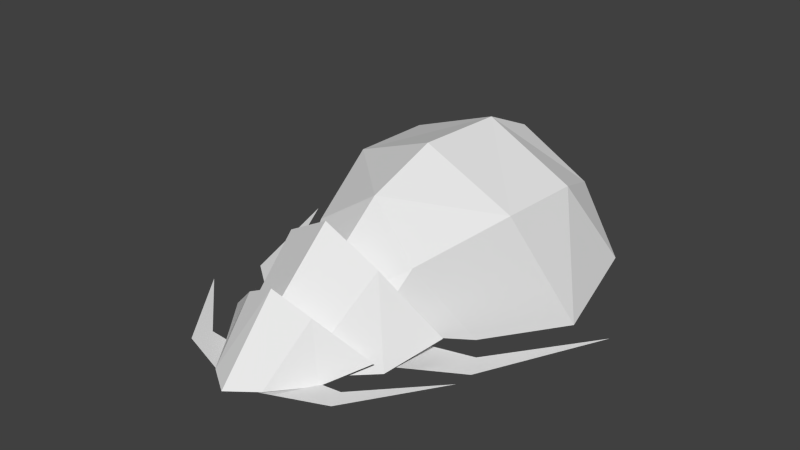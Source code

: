 # Source: 03.blend  (saved by Blender 2.76.0; exported with 4.5.12 LTS)
import bpy
from mathutils import Matrix  # noqa: F401  (used for matrix-valued properties, if any)

bpy.ops.wm.read_factory_settings(use_empty=True)
scene = bpy.context.scene
scene.name = 'Scene'

# ---- collections
col_collection_1 = bpy.data.collections.new('Collection 1'); scene.collection.children.link(col_collection_1)
col_collection_2 = bpy.data.collections.new('Collection 2'); scene.collection.children.link(col_collection_2)
col_collection_3 = bpy.data.collections.new('Collection 3'); scene.collection.children.link(col_collection_3)

# ---- materials (node trees are filled in below, after node groups)
mat_material = bpy.data.materials.new('Material')
mat_material.alpha_threshold = 0.0
mat_material.use_transparent_shadow = False
mat_material.roughness = 0.5

# ---- material node trees

# ---- world
world_world = bpy.data.worlds.new('World'); scene.world = world_world
world_world.color = (0.05088, 0.05088, 0.05088)
world_world.use_sun_shadow = False
world_world.sun_shadow_jitter_overblur = 0.0
world_world.cycles.sampling_method = 'MANUAL'
world_world.cycles.sample_map_resolution = 256

# ---- meshes
me_cube_002 = bpy.data.meshes.new('Cube.002')
me_cube_002.from_pydata([(0.0, -0.04706, 0.2445), (0.1394, 0.001324, 0.1485), (0.3134, 0.1369, -0.04488), (0.2135, -0.07963, -0.09646), (0.1065, -0.2768, -0.07863), (0.0, -0.3777, -0.07863), (0.2149, 0.1274, -0.04822), (0.1293, 0.04775, 0.07738), (-0.001483, -0.008061, 0.1395), (0.1193, -0.07908, -0.092), (0.2944, -0.05603, -0.092), (0.5603, 0.2919, -0.092), (0.3189, -0.1578, -0.092), (0.08325, -0.2763, -0.092)], [], [(1, 3, 2), (0, 4, 1), (1, 4, 3), (4, 0, 5), (0, 1, 7), (7, 8, 0), (1, 2, 7), (7, 2, 6), (11, 10, 12), (12, 10, 13), (10, 9, 13)])
_uv = me_cube_002.uv_layers.new(name='UVMap')
_uv.uv.foreach_set('vector', [0.6831, 0.8668, 0.8128, 0.8775, 0.757, 0.99, 0.6252, 0.8045, 0.8248, 0.7636, 0.6831, 0.8668, 0.6831, 0.8668, 0.8248, 0.7636, 0.8128, 0.8775, 0.8248, 0.7636, 0.6252, 0.8045, 0.8245, 0.6909, 0.6252, 0.8045, 0.6831, 0.8668, 0.6726, 0.9066, 0.6726, 0.9066, 0.615, 0.858, 0.6252, 0.8045, 0.6831, 0.8668, 0.757, 0.99, 0.6726, 0.9066, 0.6726, 0.9066, 0.757, 0.99, 0.708, 0.9843, 0.9794, 0.5283, 0.937, 0.8004, 0.9824, 0.8464, 0.9824, 0.8464, 0.937, 0.8004, 0.8958, 0.9841, 0.937, 0.8004, 0.858, 0.8748, 0.8958, 0.9841])
me_cube_002.materials.append(mat_material)
me_cube_002.use_remesh_preserve_volume = False
me_cube_002.use_remesh_preserve_attributes = False
me_cube_002.use_mirror_vertex_groups = False
me_cube_002.update()
me_cube_003 = bpy.data.meshes.new('Cube.003')
me_cube_003.from_pydata([(0.0, -0.5267, -0.05506), (0.1653, -0.3708, -0.05506), (0.3308, -0.06595, -0.08263), (0.397, 0.226, -0.002896), (0.2162, 0.05921, 0.2961), (0.0, 0.01768, 0.4445), (0.333, 0.2541, -0.008047), (0.2005, 0.131, 0.1861), (-0.001628, 0.1122, 0.2822), (0.2647, -0.04211, -0.08863), (0.5395, 0.2012, -0.08863), (0.7487, 0.8698, -0.08863), (0.4858, 0.3216, -0.08863), (0.2673, 0.2239, -0.08863)], [], [(12, 13, 9), (10, 12, 9), (11, 12, 10), (5, 0, 1), (4, 5, 1), (4, 1, 2), (4, 2, 3), (5, 4, 8), (8, 4, 7), (4, 3, 7), (7, 3, 6)])
_uv = me_cube_003.uv_layers.new(name='UVMap')
_uv.uv.foreach_set('vector', [0.9366, 0.8, 0.8578, 0.8752, 0.8956, 0.9838, 0.9822, 0.8463, 0.9366, 0.8, 0.8956, 0.9838, 0.979, 0.529, 0.9366, 0.8, 0.9822, 0.8463, 0.02186, 0.07734, 0.01823, 0.4632, 0.1212, 0.4042, 0.1492, 0.1214, 0.02186, 0.07734, 0.1212, 0.4042, 0.1492, 0.1214, 0.1212, 0.4042, 0.2743, 0.2904, 0.1492, 0.1214, 0.2743, 0.2904, 0.3462, 0.135, 0.02186, 0.07734, 0.1492, 0.1214, 0.1062, 0.01776, 0.1062, 0.01776, 0.1492, 0.1214, 0.2031, 0.08495, 0.1492, 0.1214, 0.3462, 0.135, 0.2031, 0.08495, 0.2031, 0.08495, 0.3462, 0.135, 0.3418, 0.09846])
me_cube_003.materials.append(mat_material)
me_cube_003.use_remesh_preserve_volume = False
me_cube_003.use_remesh_preserve_attributes = False
me_cube_003.use_mirror_vertex_groups = False
me_cube_003.update()
me_cube_004 = bpy.data.meshes.new('Cube.004')
me_cube_004.from_pydata([(0.2161, -0.2995, 0.0), (0.0, -0.5043, 0.0), (0.2497, -0.07595, 0.2526), (0.3665, 0.1909, -0.136), (0.3896, 0.356, 0.4251), (0.5273, 0.6504, -0.1453), (0.3896, 0.7522, 0.4499), (0.4379, 1.101, 0.0), (0.2901, 1.05, 0.3451), (0.0, 1.329, 0.0), (0.0, 0.7586, 0.6339), (0.0, 0.3246, 0.6166), (0.0, -0.01244, 0.46), (0.0, 1.011, 0.532)], [], [(0, 2, 1), (2, 0, 3), (3, 4, 2), (4, 3, 5), (5, 6, 4), (6, 5, 7), (7, 8, 6), (8, 7, 9), (2, 12, 1), (12, 4, 11), (4, 12, 2), (6, 10, 4), (10, 11, 4), (10, 6, 8), (10, 8, 13), (13, 8, 9)])
_uv = me_cube_004.uv_layers.new(name='UVMap')
_uv.uv.foreach_set('vector', [0.08509, 0.7791, 0.2871, 0.7314, 0.02855, 0.9585, 0.2871, 0.7314, 0.08509, 0.7791, 0.1725, 0.4564, 0.1725, 0.4564, 0.4968, 0.5588, 0.2871, 0.7314, 0.4968, 0.5588, 0.1725, 0.4564, 0.3535, 0.2034, 0.3535, 0.2034, 0.6433, 0.4077, 0.4968, 0.5588, 0.6433, 0.4077, 0.3535, 0.2034, 0.6402, 0.08203, 0.6402, 0.08203, 0.7609, 0.2743, 0.6433, 0.4077, 0.7609, 0.2743, 0.6402, 0.08203, 0.9503, 0.02264, 0.2871, 0.7314, 0.4424, 0.8655, 0.02855, 0.9585, 0.4424, 0.8655, 0.4968, 0.5588, 0.6502, 0.7561, 0.4968, 0.5588, 0.4424, 0.8655, 0.2871, 0.7314, 0.6433, 0.4077, 0.8444, 0.563, 0.4968, 0.5588, 0.8444, 0.563, 0.6502, 0.7561, 0.4968, 0.5588, 0.8444, 0.563, 0.6433, 0.4077, 0.7609, 0.2743, 0.8444, 0.563, 0.7609, 0.2743, 0.9174, 0.4066, 0.9174, 0.4066, 0.7609, 0.2743, 0.9503, 0.02264])
me_cube_004.materials.append(mat_material)
me_cube_004.use_remesh_preserve_volume = False
me_cube_004.use_remesh_preserve_attributes = False
me_cube_004.use_mirror_vertex_groups = False
me_cube_004.update()

# ---- objects
ob_a1 = bpy.data.objects.new('a1', me_cube_002)
ob_a2 = bpy.data.objects.new('a2', me_cube_003)
ob_a3 = bpy.data.objects.new('a3', me_cube_004)

# ---- transforms, parenting, visibility, modifiers, constraints
ob_a1.location = (-0.06578, -0.8815, 0.03573)
ob_a1.rotation_euler = (0.0, 0.0, 0.03496)
ob_a1.scale = (1.221, 0.9173, 1.0)
ob_a1.lineart.crease_threshold = 0.0
_m = ob_a1.modifiers.new('Mirror', 'MIRROR')
ob_a2.location = (-0.08, -0.6041, 0.0)
ob_a2.rotation_euler = (0.0, 0.0, -0.06399)
ob_a2.scale = (1.221, 0.9173, 1.0)
ob_a2.lineart.crease_threshold = 0.0
_m = ob_a2.modifiers.new('Mirror', 'MIRROR')
ob_a3.location = (-0.05881, -0.2901, 0.0)
ob_a3.rotation_euler = (0.0, 0.0, -0.1435)
ob_a3.scale = (1.221, 0.9173, 1.0)
ob_a3.lineart.crease_threshold = 0.0
_m = ob_a3.modifiers.new('Mirror', 'MIRROR')

# ---- collection membership
col_collection_1.objects.link(ob_a1)
col_collection_2.objects.link(ob_a2)
col_collection_3.objects.link(ob_a3)

# ---- scene / render settings (as saved in the file)
scene.frame_start = 1; scene.frame_end = 250; scene.frame_set(11)
scene.render.engine = 'BLENDER_EEVEE_NEXT'
scene.render.resolution_percentage = 50
scene.render.dither_intensity = 0.0
scene.cycles.use_denoising = False
scene.cycles.samples = 10
scene.cycles.sampling_pattern = 'TABULATED_SOBOL'
scene.cycles.light_sampling_threshold = 0.0
scene.cycles.use_adaptive_sampling = False
scene.cycles.use_light_tree = False
scene.cycles.blur_glossy = 0.0
scene.cycles.pixel_filter_type = 'GAUSSIAN'
scene.cycles.sample_clamp_indirect = 0.0
scene.view_settings.view_transform = 'Standard'
bpy.context.view_layer.update()

# ---- added for rendering (the .blend has no active camera and no usable light): camera, sun
cam_auto = bpy.data.cameras.new('AutoCamera')
cam_auto.lens = 50.0
cam_auto.sensor_width = 36.0
cam_auto.clip_end = 1000.0
ob_auto_camera = bpy.data.objects.new('AutoCamera', cam_auto)
scene.collection.objects.link(ob_auto_camera)
ob_auto_camera.location = (2.75897, -3.51608, 2.50744)
ob_auto_camera.rotation_euler = (1.09748, -7.21219e-08, 0.694738)
scene.camera = ob_auto_camera
light_auto_sun = bpy.data.lights.new('AutoSun', 'SUN')
light_auto_sun.energy = 3.0
light_auto_sun.angle = 0.0523599
ob_auto_sun = bpy.data.objects.new('AutoSun', light_auto_sun)
scene.collection.objects.link(ob_auto_sun)
ob_auto_sun.rotation_euler = (0.872665, 0.174533, 0.523599)
bpy.context.view_layer.update()
